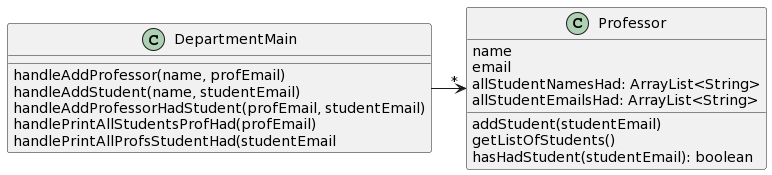

The diagram above was rendered by PlantUML. Its source (embedded in the PNG):
@startuml
class DepartmentMain {
   handleAddProfessor(name, profEmail)
   handleAddStudent(name, studentEmail)
   handleAddProfessorHadStudent(profEmail, studentEmail)
   handlePrintAllStudentsProfHad(profEmail)
   handlePrintAllProfsStudentHad(studentEmail
}

class Professor {
   name
   email
   allStudentNamesHad: ArrayList<String>
   allStudentEmailsHad: ArrayList<String>

   addStudent(studentEmail)
   getListOfStudents()
   hasHadStudent(studentEmail): boolean
}

DepartmentMain ->"*" Professor
@enduml